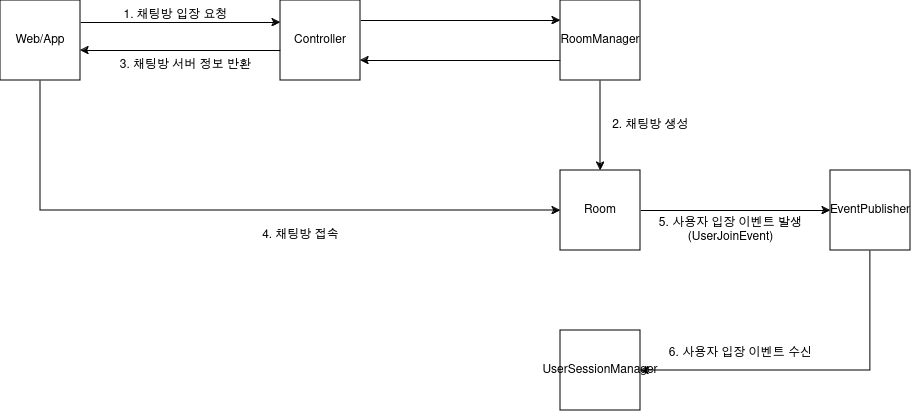

The diagram above was exported from draw.io. Its source (the exported page's mxGraphModel, read from the mxfile embedded in the PNG):
<mxGraphModel dx="2121" dy="783" grid="1" gridSize="10" guides="1" tooltips="1" connect="1" arrows="1" fold="1" page="1" pageScale="1" pageWidth="850" pageHeight="1100" math="0" shadow="0">
  <root>
    <mxCell id="0" />
    <mxCell id="1" parent="0" />
    <mxCell id="DEbOeZ7cxG8FfkEJ3Sxy-4" style="edgeStyle=orthogonalEdgeStyle;rounded=0;orthogonalLoop=1;jettySize=auto;html=1;entryX=0;entryY=0.5;entryDx=0;entryDy=0;" edge="1" parent="1">
      <mxGeometry relative="1" as="geometry">
        <mxPoint x="-730" y="52" as="sourcePoint" />
        <mxPoint x="-530" y="52" as="targetPoint" />
      </mxGeometry>
    </mxCell>
    <mxCell id="DEbOeZ7cxG8FfkEJ3Sxy-25" style="edgeStyle=orthogonalEdgeStyle;rounded=0;orthogonalLoop=1;jettySize=auto;html=1;entryX=0;entryY=0.5;entryDx=0;entryDy=0;" edge="1" parent="1" source="DEbOeZ7cxG8FfkEJ3Sxy-1" target="DEbOeZ7cxG8FfkEJ3Sxy-14">
      <mxGeometry relative="1" as="geometry">
        <Array as="points">
          <mxPoint x="-770" y="240" />
        </Array>
      </mxGeometry>
    </mxCell>
    <mxCell id="DEbOeZ7cxG8FfkEJ3Sxy-1" value="Web/App" style="whiteSpace=wrap;html=1;aspect=fixed;" vertex="1" parent="1">
      <mxGeometry x="-810" y="30" width="80" height="80" as="geometry" />
    </mxCell>
    <mxCell id="DEbOeZ7cxG8FfkEJ3Sxy-19" style="edgeStyle=orthogonalEdgeStyle;rounded=0;orthogonalLoop=1;jettySize=auto;html=1;entryX=0;entryY=0.5;entryDx=0;entryDy=0;" edge="1" parent="1">
      <mxGeometry relative="1" as="geometry">
        <mxPoint x="-450" y="50" as="sourcePoint" />
        <mxPoint x="-250" y="50" as="targetPoint" />
      </mxGeometry>
    </mxCell>
    <mxCell id="DEbOeZ7cxG8FfkEJ3Sxy-23" style="edgeStyle=orthogonalEdgeStyle;rounded=0;orthogonalLoop=1;jettySize=auto;html=1;entryX=1;entryY=0.5;entryDx=0;entryDy=0;" edge="1" parent="1">
      <mxGeometry relative="1" as="geometry">
        <mxPoint x="-530" y="80" as="sourcePoint" />
        <mxPoint x="-730" y="80" as="targetPoint" />
      </mxGeometry>
    </mxCell>
    <mxCell id="DEbOeZ7cxG8FfkEJ3Sxy-2" value="&lt;div&gt;Controller&lt;/div&gt;" style="whiteSpace=wrap;html=1;aspect=fixed;" vertex="1" parent="1">
      <mxGeometry x="-530" y="30" width="80" height="80" as="geometry" />
    </mxCell>
    <mxCell id="DEbOeZ7cxG8FfkEJ3Sxy-13" style="edgeStyle=orthogonalEdgeStyle;rounded=0;orthogonalLoop=1;jettySize=auto;html=1;" edge="1" parent="1" source="DEbOeZ7cxG8FfkEJ3Sxy-3">
      <mxGeometry relative="1" as="geometry">
        <mxPoint x="-210" y="200" as="targetPoint" />
      </mxGeometry>
    </mxCell>
    <mxCell id="DEbOeZ7cxG8FfkEJ3Sxy-20" style="edgeStyle=orthogonalEdgeStyle;rounded=0;orthogonalLoop=1;jettySize=auto;html=1;entryX=1;entryY=0.5;entryDx=0;entryDy=0;" edge="1" parent="1">
      <mxGeometry relative="1" as="geometry">
        <mxPoint x="-250" y="90" as="sourcePoint" />
        <mxPoint x="-450" y="90" as="targetPoint" />
      </mxGeometry>
    </mxCell>
    <mxCell id="DEbOeZ7cxG8FfkEJ3Sxy-3" value="&lt;div&gt;RoomManager&lt;br&gt;&lt;/div&gt;" style="whiteSpace=wrap;html=1;aspect=fixed;" vertex="1" parent="1">
      <mxGeometry x="-250" y="30" width="80" height="80" as="geometry" />
    </mxCell>
    <mxCell id="DEbOeZ7cxG8FfkEJ3Sxy-6" value="1. 채팅방 입장 요청" style="text;html=1;align=center;verticalAlign=middle;resizable=0;points=[];autosize=1;strokeColor=none;fillColor=none;" vertex="1" parent="1">
      <mxGeometry x="-700" y="30" width="130" height="30" as="geometry" />
    </mxCell>
    <mxCell id="DEbOeZ7cxG8FfkEJ3Sxy-28" style="edgeStyle=orthogonalEdgeStyle;rounded=0;orthogonalLoop=1;jettySize=auto;html=1;entryX=0;entryY=0.5;entryDx=0;entryDy=0;" edge="1" parent="1" source="DEbOeZ7cxG8FfkEJ3Sxy-14" target="DEbOeZ7cxG8FfkEJ3Sxy-27">
      <mxGeometry relative="1" as="geometry" />
    </mxCell>
    <mxCell id="DEbOeZ7cxG8FfkEJ3Sxy-14" value="Room" style="whiteSpace=wrap;html=1;aspect=fixed;" vertex="1" parent="1">
      <mxGeometry x="-250" y="200" width="80" height="80" as="geometry" />
    </mxCell>
    <mxCell id="DEbOeZ7cxG8FfkEJ3Sxy-15" value="&lt;div&gt;2. 채팅방 생성&lt;/div&gt;" style="text;html=1;align=center;verticalAlign=middle;resizable=0;points=[];autosize=1;strokeColor=none;fillColor=none;" vertex="1" parent="1">
      <mxGeometry x="-210" y="140" width="100" height="30" as="geometry" />
    </mxCell>
    <mxCell id="DEbOeZ7cxG8FfkEJ3Sxy-24" value="3. 채팅방 서버 정보 반환" style="text;html=1;align=center;verticalAlign=middle;resizable=0;points=[];autosize=1;strokeColor=none;fillColor=none;" vertex="1" parent="1">
      <mxGeometry x="-700" y="80" width="150" height="30" as="geometry" />
    </mxCell>
    <mxCell id="DEbOeZ7cxG8FfkEJ3Sxy-26" value="4. 채팅방 접속" style="text;html=1;align=center;verticalAlign=middle;resizable=0;points=[];autosize=1;strokeColor=none;fillColor=none;" vertex="1" parent="1">
      <mxGeometry x="-560" y="250" width="100" height="30" as="geometry" />
    </mxCell>
    <mxCell id="DEbOeZ7cxG8FfkEJ3Sxy-31" style="edgeStyle=orthogonalEdgeStyle;rounded=0;orthogonalLoop=1;jettySize=auto;html=1;entryX=1;entryY=0.5;entryDx=0;entryDy=0;" edge="1" parent="1" source="DEbOeZ7cxG8FfkEJ3Sxy-27" target="DEbOeZ7cxG8FfkEJ3Sxy-30">
      <mxGeometry relative="1" as="geometry">
        <Array as="points">
          <mxPoint x="60" y="400" />
        </Array>
      </mxGeometry>
    </mxCell>
    <mxCell id="DEbOeZ7cxG8FfkEJ3Sxy-27" value="EventPublisher" style="whiteSpace=wrap;html=1;aspect=fixed;" vertex="1" parent="1">
      <mxGeometry x="20" y="200" width="80" height="80" as="geometry" />
    </mxCell>
    <mxCell id="DEbOeZ7cxG8FfkEJ3Sxy-29" value="&lt;div&gt;5. 사용자 입장 이벤트 발생&lt;br&gt;(UserJoinEvent)&lt;/div&gt;" style="text;html=1;align=center;verticalAlign=middle;resizable=0;points=[];autosize=1;strokeColor=none;fillColor=none;" vertex="1" parent="1">
      <mxGeometry x="-165" y="240" width="170" height="40" as="geometry" />
    </mxCell>
    <mxCell id="DEbOeZ7cxG8FfkEJ3Sxy-30" value="UserSessionManager" style="whiteSpace=wrap;html=1;aspect=fixed;" vertex="1" parent="1">
      <mxGeometry x="-250" y="360" width="80" height="80" as="geometry" />
    </mxCell>
    <mxCell id="DEbOeZ7cxG8FfkEJ3Sxy-32" value="6. 사용자 입장 이벤트 수신" style="text;html=1;align=center;verticalAlign=middle;resizable=0;points=[];autosize=1;strokeColor=none;fillColor=none;" vertex="1" parent="1">
      <mxGeometry x="-155" y="368" width="170" height="30" as="geometry" />
    </mxCell>
  </root>
</mxGraphModel>